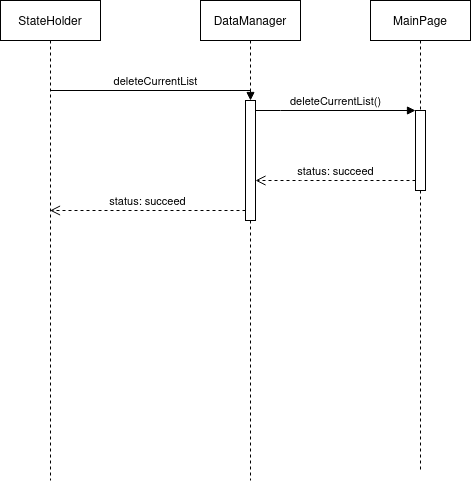

The diagram above was exported from draw.io. Its source (the exported page's mxGraphModel, read from the mxfile embedded in the PNG):
<mxGraphModel dx="794" dy="735" grid="1" gridSize="10" guides="1" tooltips="1" connect="1" arrows="1" fold="1" page="1" pageScale="1" pageWidth="850" pageHeight="1100" math="0" shadow="0">
  <root>
    <mxCell id="0" />
    <mxCell id="1" parent="0" />
    <mxCell id="SfjEyPFsmnAX9WIarZIB-1" value="StateHolder" style="shape=umlLifeline;perimeter=lifelinePerimeter;whiteSpace=wrap;html=1;container=1;dropTarget=0;collapsible=0;recursiveResize=0;outlineConnect=0;portConstraint=eastwest;newEdgeStyle={&quot;edgeStyle&quot;:&quot;elbowEdgeStyle&quot;,&quot;elbow&quot;:&quot;vertical&quot;,&quot;curved&quot;:0,&quot;rounded&quot;:0};" vertex="1" parent="1">
      <mxGeometry x="160" y="160" width="100" height="480" as="geometry" />
    </mxCell>
    <mxCell id="SfjEyPFsmnAX9WIarZIB-2" value="DataManager" style="shape=umlLifeline;perimeter=lifelinePerimeter;whiteSpace=wrap;html=1;container=1;dropTarget=0;collapsible=0;recursiveResize=0;outlineConnect=0;portConstraint=eastwest;newEdgeStyle={&quot;edgeStyle&quot;:&quot;elbowEdgeStyle&quot;,&quot;elbow&quot;:&quot;vertical&quot;,&quot;curved&quot;:0,&quot;rounded&quot;:0};" vertex="1" parent="1">
      <mxGeometry x="360" y="160" width="100" height="480" as="geometry" />
    </mxCell>
    <mxCell id="SfjEyPFsmnAX9WIarZIB-4" value="" style="html=1;points=[];perimeter=orthogonalPerimeter;outlineConnect=0;targetShapes=umlLifeline;portConstraint=eastwest;newEdgeStyle={&quot;edgeStyle&quot;:&quot;elbowEdgeStyle&quot;,&quot;elbow&quot;:&quot;vertical&quot;,&quot;curved&quot;:0,&quot;rounded&quot;:0};" vertex="1" parent="SfjEyPFsmnAX9WIarZIB-2">
      <mxGeometry x="45" y="100" width="10" height="120" as="geometry" />
    </mxCell>
    <mxCell id="SfjEyPFsmnAX9WIarZIB-3" value="MainPage" style="shape=umlLifeline;perimeter=lifelinePerimeter;whiteSpace=wrap;html=1;container=1;dropTarget=0;collapsible=0;recursiveResize=0;outlineConnect=0;portConstraint=eastwest;newEdgeStyle={&quot;edgeStyle&quot;:&quot;elbowEdgeStyle&quot;,&quot;elbow&quot;:&quot;vertical&quot;,&quot;curved&quot;:0,&quot;rounded&quot;:0};" vertex="1" parent="1">
      <mxGeometry x="530" y="160" width="100" height="470" as="geometry" />
    </mxCell>
    <mxCell id="SfjEyPFsmnAX9WIarZIB-7" value="" style="html=1;points=[];perimeter=orthogonalPerimeter;outlineConnect=0;targetShapes=umlLifeline;portConstraint=eastwest;newEdgeStyle={&quot;edgeStyle&quot;:&quot;elbowEdgeStyle&quot;,&quot;elbow&quot;:&quot;vertical&quot;,&quot;curved&quot;:0,&quot;rounded&quot;:0};" vertex="1" parent="SfjEyPFsmnAX9WIarZIB-3">
      <mxGeometry x="45" y="110" width="10" height="80" as="geometry" />
    </mxCell>
    <mxCell id="SfjEyPFsmnAX9WIarZIB-5" value="deleteCurrentList" style="html=1;verticalAlign=bottom;endArrow=block;edgeStyle=elbowEdgeStyle;elbow=vertical;curved=0;rounded=0;" edge="1" target="SfjEyPFsmnAX9WIarZIB-4" parent="1" source="SfjEyPFsmnAX9WIarZIB-1">
      <mxGeometry relative="1" as="geometry">
        <mxPoint x="335" y="260" as="sourcePoint" />
        <Array as="points">
          <mxPoint x="260" y="250" />
        </Array>
      </mxGeometry>
    </mxCell>
    <mxCell id="SfjEyPFsmnAX9WIarZIB-6" value="status: succeed" style="html=1;verticalAlign=bottom;endArrow=open;dashed=1;endSize=8;edgeStyle=elbowEdgeStyle;elbow=vertical;curved=0;rounded=0;" edge="1" source="SfjEyPFsmnAX9WIarZIB-4" parent="1" target="SfjEyPFsmnAX9WIarZIB-1">
      <mxGeometry x="0.0026" relative="1" as="geometry">
        <mxPoint x="340" y="330" as="targetPoint" />
        <Array as="points">
          <mxPoint x="340" y="370" />
          <mxPoint x="270" y="340" />
        </Array>
        <mxPoint as="offset" />
      </mxGeometry>
    </mxCell>
    <mxCell id="SfjEyPFsmnAX9WIarZIB-8" value="deleteCurrentList()" style="html=1;verticalAlign=bottom;endArrow=block;edgeStyle=elbowEdgeStyle;elbow=vertical;curved=0;rounded=0;" edge="1" target="SfjEyPFsmnAX9WIarZIB-7" parent="1" source="SfjEyPFsmnAX9WIarZIB-4">
      <mxGeometry relative="1" as="geometry">
        <mxPoint x="505" y="270" as="sourcePoint" />
        <Array as="points">
          <mxPoint x="440" y="270" />
        </Array>
      </mxGeometry>
    </mxCell>
    <mxCell id="SfjEyPFsmnAX9WIarZIB-9" value="status: succeed" style="html=1;verticalAlign=bottom;endArrow=open;dashed=1;endSize=8;edgeStyle=elbowEdgeStyle;elbow=vertical;curved=0;rounded=0;" edge="1" source="SfjEyPFsmnAX9WIarZIB-7" parent="1" target="SfjEyPFsmnAX9WIarZIB-4">
      <mxGeometry relative="1" as="geometry">
        <mxPoint x="505" y="345" as="targetPoint" />
        <Array as="points">
          <mxPoint x="460" y="340" />
        </Array>
      </mxGeometry>
    </mxCell>
  </root>
</mxGraphModel>